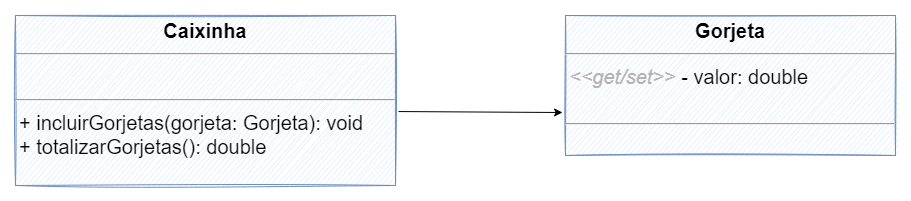

The diagram above was exported from draw.io. Its source (the exported page's mxGraphModel, read from the mxfile embedded in the PNG):
<mxGraphModel dx="2249" dy="762" grid="1" gridSize="10" guides="1" tooltips="1" connect="1" arrows="1" fold="1" page="1" pageScale="1" pageWidth="827" pageHeight="1169" math="0" shadow="0">
  <root>
    <mxCell id="0" />
    <mxCell id="1" parent="0" />
    <mxCell id="ngFvFuNiwhg12SYM11zV-1" value="&lt;p style=&quot;margin: 4px 0px 0px; text-align: center; font-size: 20px;&quot;&gt;&lt;b&gt;Gorjeta&lt;/b&gt;&lt;/p&gt;&lt;hr style=&quot;font-size: 20px;&quot;&gt;&lt;p style=&quot;margin: 0px 0px 0px 4px; font-size: 20px;&quot;&gt;&lt;font color=&quot;#b3b3b3&quot;&gt;&lt;i&gt;&amp;lt;&amp;lt;get/set&amp;gt;&amp;gt;&lt;/i&gt; &lt;/font&gt;- valor: double&lt;br style=&quot;font-size: 20px;&quot;&gt;&lt;/p&gt;&lt;br&gt;&lt;hr style=&quot;font-size: 20px;&quot;&gt;&lt;p style=&quot;margin: 0px 0px 0px 4px; font-size: 20px;&quot;&gt;&lt;br&gt;&lt;/p&gt;&lt;p style=&quot;margin: 0px 0px 0px 4px; font-size: 20px;&quot;&gt;&lt;br&gt;&lt;/p&gt;&lt;p style=&quot;margin: 0px 0px 0px 4px; font-size: 20px;&quot;&gt;&lt;br&gt;&lt;/p&gt;&lt;p style=&quot;margin: 0px 0px 0px 4px; font-size: 20px;&quot;&gt;&lt;br&gt;&lt;/p&gt;" style="verticalAlign=top;align=left;overflow=fill;fontSize=20;fontFamily=Helvetica;html=1;fillColor=#dae8fc;strokeColor=#6c8ebf;fontStyle=0;sketch=1;" parent="1" vertex="1">
      <mxGeometry x="320" y="140" width="330" height="140" as="geometry" />
    </mxCell>
    <mxCell id="5ZVmK7A3zgkWG0VtGzDw-8" value="&lt;p style=&quot;margin: 4px 0px 0px; text-align: center; font-size: 20px;&quot;&gt;&lt;b&gt;Caixinha&lt;/b&gt;&lt;/p&gt;&lt;hr style=&quot;font-size: 20px;&quot;&gt;&lt;p style=&quot;margin: 0px 0px 0px 4px; font-size: 20px;&quot;&gt;&lt;/p&gt;&lt;br&gt;&lt;hr style=&quot;font-size: 20px;&quot;&gt;&lt;p style=&quot;margin: 0px 0px 0px 4px; font-size: 20px;&quot;&gt;+ incluirGorjetas(gorjeta: Gorjeta): void&lt;br&gt;&lt;/p&gt;&lt;p style=&quot;margin: 0px 0px 0px 4px; font-size: 20px;&quot;&gt;+ totalizarGorjetas(): double&lt;/p&gt;&lt;p style=&quot;margin: 0px 0px 0px 4px; font-size: 20px;&quot;&gt;&lt;br&gt;&lt;/p&gt;&lt;p style=&quot;margin: 0px 0px 0px 4px; font-size: 20px;&quot;&gt;&lt;br&gt;&lt;/p&gt;&lt;p style=&quot;margin: 0px 0px 0px 4px; font-size: 20px;&quot;&gt;&lt;br&gt;&lt;/p&gt;" style="verticalAlign=top;align=left;overflow=fill;fontSize=20;fontFamily=Helvetica;html=1;fillColor=#dae8fc;strokeColor=#6c8ebf;fontStyle=0;sketch=1;" parent="1" vertex="1">
      <mxGeometry x="-230" y="140" width="380" height="170" as="geometry" />
    </mxCell>
    <mxCell id="XGCRfRmmeYEaveSg1XuL-2" value="" style="endArrow=classic;html=1;rounded=0;exitX=1.008;exitY=0.565;exitDx=0;exitDy=0;exitPerimeter=0;entryX=-0.009;entryY=0.693;entryDx=0;entryDy=0;entryPerimeter=0;" edge="1" parent="1" source="5ZVmK7A3zgkWG0VtGzDw-8" target="ngFvFuNiwhg12SYM11zV-1">
      <mxGeometry width="50" height="50" relative="1" as="geometry">
        <mxPoint x="210" y="420" as="sourcePoint" />
        <mxPoint x="260" y="370" as="targetPoint" />
      </mxGeometry>
    </mxCell>
  </root>
</mxGraphModel>